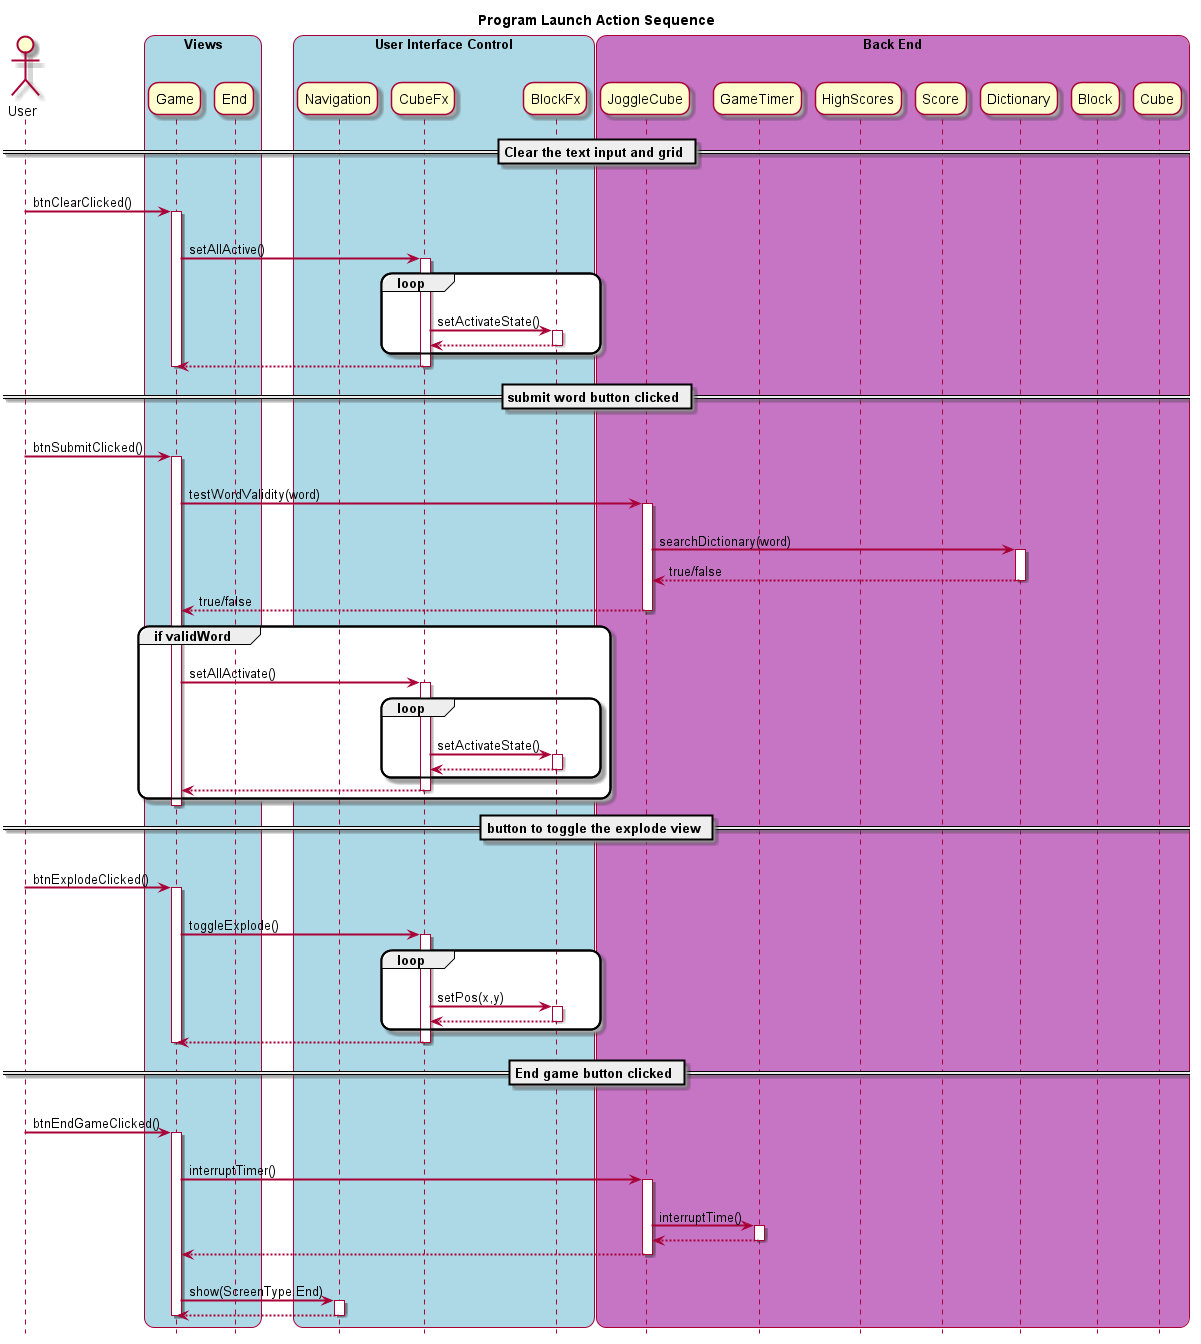

The diagram above was rendered by PlantUML. Its source (embedded in the PNG):
@startuml
hide footbox

title Program Launch Action Sequence

skinparam sequenceArrowThickness 2
skinparam roundcorner 20
skinparam maxmessagesize 60


actor User

box "Views" #LightBlue

participant Game
participant End

end box

box "User Interface Control" #LightBlue

participant Navigation
participant CubeFx
participant BlockFx


end box


box "Back End" #c675c5

participant JoggleCube
participant GameTimer
participant HighScores
participant Score
participant Dictionary
participant Block
participant Cube
end box

== Clear the text input and grid ==

User -> Game : btnClearClicked()
activate Game
    Game -> CubeFx : setAllActive()
    activate CubeFx
        loop
            CubeFx -> BlockFx : setActivateState()
            activate BlockFx
                BlockFx --> CubeFx
            deactivate BlockFx
        end
        CubeFx --> Game
    deactivate CubeFx
deactivate Game

== submit word button clicked ==

User -> Game : btnSubmitClicked()
activate Game
    Game -> JoggleCube : testWordValidity(word)
    activate JoggleCube
        JoggleCube -> Dictionary : searchDictionary(word)
        activate Dictionary
            Dictionary --> JoggleCube : true/false
        deactivate Dictionary
        JoggleCube --> Game : true/false
    deactivate JoggleCube

    group if validWord
        Game -> CubeFx : setAllActivate()
        activate CubeFx
            loop
                CubeFx -> BlockFx : setActivateState()
                activate BlockFx
                        BlockFx --> CubeFx
                deactivate BlockFx
            end
            CubeFx --> Game
        deactivate CubeFx
    end
deactivate Game

== button to toggle the explode view ==

User -> Game : btnExplodeClicked()
activate Game
    Game -> CubeFx : toggleExplode() 
    activate CubeFx
        loop
            CubeFx -> BlockFx : setPos(x,y)
            activate BlockFx
                BlockFx --> CubeFx
            deactivate BlockFx
        end
        CubeFx --> Game
    deactivate CubeFx
deactivate Game

== End game button clicked ==

User -> Game : btnEndGameClicked()
activate Game
    Game -> JoggleCube : interruptTimer()
    activate JoggleCube
        JoggleCube -> GameTimer : interruptTime()
        activate GameTimer
            GameTimer --> JoggleCube
        deactivate GameTimer
        JoggleCube --> Game
    deactivate JoggleCube
    Game -> Navigation : show(ScreenType.End)
    activate Navigation
        Navigation --> Game
    deactivate Navigation
deactivate Game

@enduml